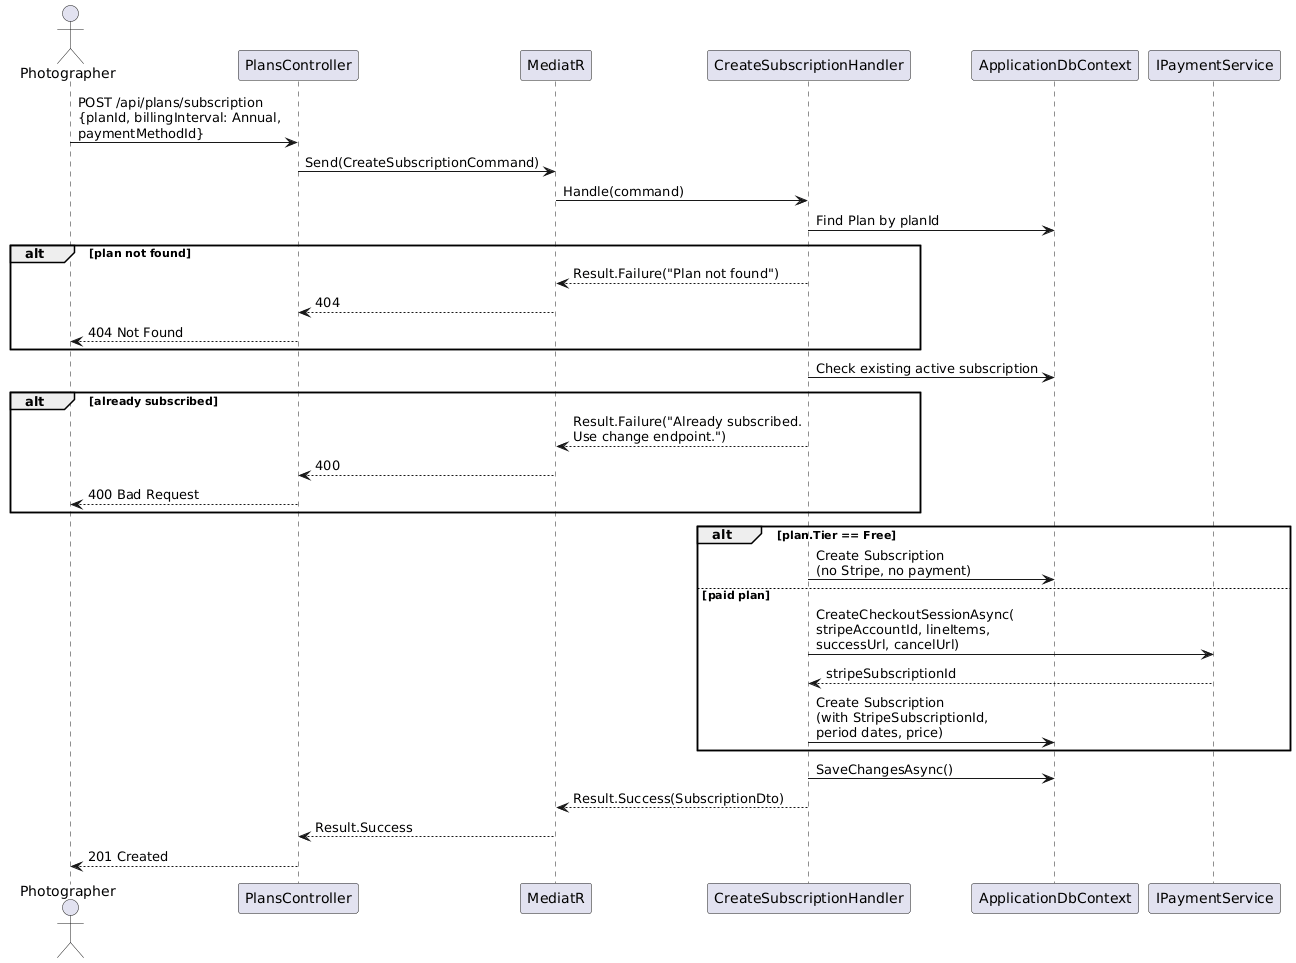

The diagram above was rendered by PlantUML. Its source (embedded in the PNG):
@startuml
actor Photographer as P
participant "PlansController" as PC
participant "MediatR" as M
participant "CreateSubscriptionHandler" as CSH
participant "ApplicationDbContext" as DB
participant "IPaymentService" as PS

P -> PC : POST /api/plans/subscription\n{planId, billingInterval: Annual,\npaymentMethodId}
PC -> M : Send(CreateSubscriptionCommand)
M -> CSH : Handle(command)

CSH -> DB : Find Plan by planId
alt plan not found
  CSH --> M : Result.Failure("Plan not found")
  M --> PC : 404
  PC --> P : 404 Not Found
end

CSH -> DB : Check existing active subscription
alt already subscribed
  CSH --> M : Result.Failure("Already subscribed.\nUse change endpoint.")
  M --> PC : 400
  PC --> P : 400 Bad Request
end

alt plan.Tier == Free
  CSH -> DB : Create Subscription\n(no Stripe, no payment)
else paid plan
  CSH -> PS : CreateCheckoutSessionAsync(\nstripeAccountId, lineItems,\nsuccessUrl, cancelUrl)
  PS --> CSH : stripeSubscriptionId
  CSH -> DB : Create Subscription\n(with StripeSubscriptionId,\nperiod dates, price)
end

CSH -> DB : SaveChangesAsync()
CSH --> M : Result.Success(SubscriptionDto)
M --> PC : Result.Success
PC --> P : 201 Created
@enduml